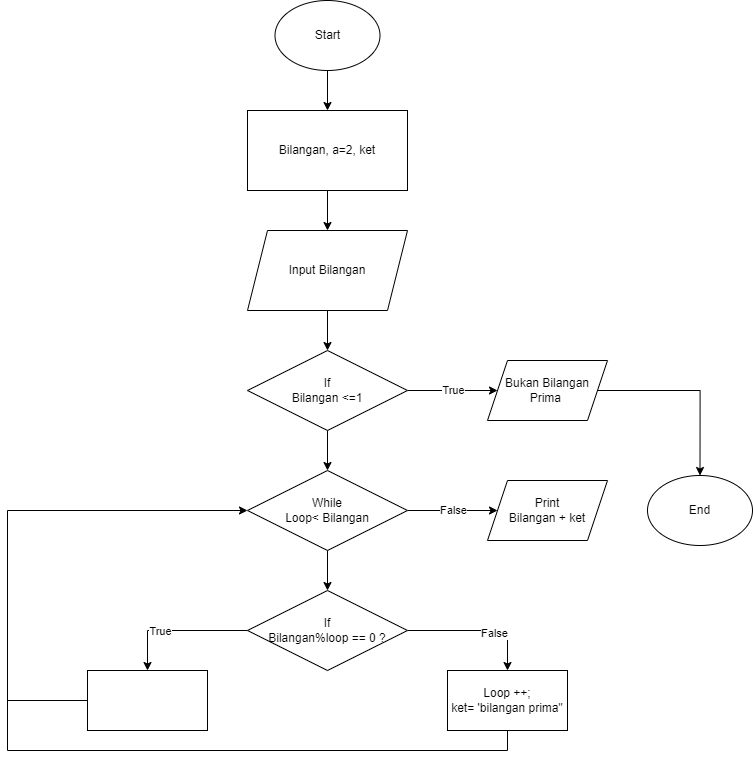

The diagram above was exported from draw.io. Its source (the exported page's mxGraphModel, read from the mxfile embedded in the PNG):
<mxGraphModel dx="1736" dy="786" grid="1" gridSize="10" guides="1" tooltips="1" connect="1" arrows="1" fold="1" page="1" pageScale="1" pageWidth="850" pageHeight="1100" math="0" shadow="0">
  <root>
    <mxCell id="0" />
    <mxCell id="1" parent="0" />
    <mxCell id="AfueexnUvEdtR-wthSDG-25" style="edgeStyle=orthogonalEdgeStyle;rounded=0;orthogonalLoop=1;jettySize=auto;html=1;exitX=0.5;exitY=1;exitDx=0;exitDy=0;entryX=0.5;entryY=0;entryDx=0;entryDy=0;" edge="1" parent="1" source="AfueexnUvEdtR-wthSDG-1" target="AfueexnUvEdtR-wthSDG-2">
      <mxGeometry relative="1" as="geometry" />
    </mxCell>
    <mxCell id="AfueexnUvEdtR-wthSDG-1" value="Start" style="ellipse;whiteSpace=wrap;html=1;" vertex="1" parent="1">
      <mxGeometry x="307.5" y="10" width="105" height="70" as="geometry" />
    </mxCell>
    <mxCell id="AfueexnUvEdtR-wthSDG-8" style="edgeStyle=orthogonalEdgeStyle;rounded=0;orthogonalLoop=1;jettySize=auto;html=1;exitX=0.5;exitY=1;exitDx=0;exitDy=0;entryX=0.5;entryY=0;entryDx=0;entryDy=0;" edge="1" parent="1" source="AfueexnUvEdtR-wthSDG-2" target="AfueexnUvEdtR-wthSDG-4">
      <mxGeometry relative="1" as="geometry" />
    </mxCell>
    <mxCell id="AfueexnUvEdtR-wthSDG-2" value="Bilangan, a=2, ket" style="rounded=0;whiteSpace=wrap;html=1;" vertex="1" parent="1">
      <mxGeometry x="280" y="120" width="160" height="80" as="geometry" />
    </mxCell>
    <mxCell id="AfueexnUvEdtR-wthSDG-9" style="edgeStyle=orthogonalEdgeStyle;rounded=0;orthogonalLoop=1;jettySize=auto;html=1;exitX=0.5;exitY=1;exitDx=0;exitDy=0;entryX=0.5;entryY=0;entryDx=0;entryDy=0;" edge="1" parent="1" source="AfueexnUvEdtR-wthSDG-4" target="AfueexnUvEdtR-wthSDG-6">
      <mxGeometry relative="1" as="geometry" />
    </mxCell>
    <mxCell id="AfueexnUvEdtR-wthSDG-4" value="Input Bilangan" style="shape=parallelogram;perimeter=parallelogramPerimeter;whiteSpace=wrap;html=1;fixedSize=1;" vertex="1" parent="1">
      <mxGeometry x="280" y="240" width="160" height="80" as="geometry" />
    </mxCell>
    <mxCell id="AfueexnUvEdtR-wthSDG-11" style="edgeStyle=orthogonalEdgeStyle;rounded=0;orthogonalLoop=1;jettySize=auto;html=1;exitX=0.5;exitY=1;exitDx=0;exitDy=0;entryX=0.5;entryY=0;entryDx=0;entryDy=0;" edge="1" parent="1" source="AfueexnUvEdtR-wthSDG-5" target="AfueexnUvEdtR-wthSDG-7">
      <mxGeometry relative="1" as="geometry" />
    </mxCell>
    <mxCell id="AfueexnUvEdtR-wthSDG-14" value="False" style="edgeStyle=orthogonalEdgeStyle;rounded=0;orthogonalLoop=1;jettySize=auto;html=1;exitX=1;exitY=0.5;exitDx=0;exitDy=0;entryX=0;entryY=0.5;entryDx=0;entryDy=0;" edge="1" parent="1" source="AfueexnUvEdtR-wthSDG-5" target="AfueexnUvEdtR-wthSDG-13">
      <mxGeometry relative="1" as="geometry" />
    </mxCell>
    <mxCell id="AfueexnUvEdtR-wthSDG-5" value="While&lt;br&gt;Loop&amp;lt; Bilangan" style="rhombus;whiteSpace=wrap;html=1;" vertex="1" parent="1">
      <mxGeometry x="280" y="480" width="160" height="80" as="geometry" />
    </mxCell>
    <mxCell id="AfueexnUvEdtR-wthSDG-10" style="edgeStyle=orthogonalEdgeStyle;rounded=0;orthogonalLoop=1;jettySize=auto;html=1;exitX=0.5;exitY=1;exitDx=0;exitDy=0;entryX=0.5;entryY=0;entryDx=0;entryDy=0;" edge="1" parent="1" source="AfueexnUvEdtR-wthSDG-6" target="AfueexnUvEdtR-wthSDG-5">
      <mxGeometry relative="1" as="geometry" />
    </mxCell>
    <mxCell id="AfueexnUvEdtR-wthSDG-15" value="True" style="edgeStyle=orthogonalEdgeStyle;rounded=0;orthogonalLoop=1;jettySize=auto;html=1;exitX=1;exitY=0.5;exitDx=0;exitDy=0;entryX=0;entryY=0.5;entryDx=0;entryDy=0;" edge="1" parent="1" source="AfueexnUvEdtR-wthSDG-6" target="AfueexnUvEdtR-wthSDG-12">
      <mxGeometry relative="1" as="geometry" />
    </mxCell>
    <mxCell id="AfueexnUvEdtR-wthSDG-6" value="If&lt;br&gt;Bilangan &amp;lt;=1" style="rhombus;whiteSpace=wrap;html=1;" vertex="1" parent="1">
      <mxGeometry x="280" y="360" width="160" height="80" as="geometry" />
    </mxCell>
    <mxCell id="AfueexnUvEdtR-wthSDG-21" style="edgeStyle=orthogonalEdgeStyle;rounded=0;orthogonalLoop=1;jettySize=auto;html=1;exitX=0;exitY=0.5;exitDx=0;exitDy=0;entryX=0.5;entryY=0;entryDx=0;entryDy=0;" edge="1" parent="1" source="AfueexnUvEdtR-wthSDG-7" target="AfueexnUvEdtR-wthSDG-19">
      <mxGeometry relative="1" as="geometry" />
    </mxCell>
    <mxCell id="AfueexnUvEdtR-wthSDG-26" value="True" style="edgeLabel;html=1;align=center;verticalAlign=middle;resizable=0;points=[];" vertex="1" connectable="0" parent="AfueexnUvEdtR-wthSDG-21">
      <mxGeometry x="0.2429" relative="1" as="geometry">
        <mxPoint as="offset" />
      </mxGeometry>
    </mxCell>
    <mxCell id="AfueexnUvEdtR-wthSDG-22" style="edgeStyle=orthogonalEdgeStyle;rounded=0;orthogonalLoop=1;jettySize=auto;html=1;exitX=1;exitY=0.5;exitDx=0;exitDy=0;entryX=0.5;entryY=0;entryDx=0;entryDy=0;" edge="1" parent="1" source="AfueexnUvEdtR-wthSDG-7" target="AfueexnUvEdtR-wthSDG-20">
      <mxGeometry relative="1" as="geometry" />
    </mxCell>
    <mxCell id="AfueexnUvEdtR-wthSDG-27" value="False" style="edgeLabel;html=1;align=center;verticalAlign=middle;resizable=0;points=[];" vertex="1" connectable="0" parent="AfueexnUvEdtR-wthSDG-22">
      <mxGeometry x="0.2143" y="-2" relative="1" as="geometry">
        <mxPoint as="offset" />
      </mxGeometry>
    </mxCell>
    <mxCell id="AfueexnUvEdtR-wthSDG-7" value="If&lt;br&gt;Bilangan%loop == 0 ?" style="rhombus;whiteSpace=wrap;html=1;" vertex="1" parent="1">
      <mxGeometry x="280" y="600" width="160" height="80" as="geometry" />
    </mxCell>
    <mxCell id="AfueexnUvEdtR-wthSDG-18" style="edgeStyle=orthogonalEdgeStyle;rounded=0;orthogonalLoop=1;jettySize=auto;html=1;exitX=1;exitY=0.5;exitDx=0;exitDy=0;entryX=0.5;entryY=0;entryDx=0;entryDy=0;" edge="1" parent="1" source="AfueexnUvEdtR-wthSDG-12" target="AfueexnUvEdtR-wthSDG-17">
      <mxGeometry relative="1" as="geometry" />
    </mxCell>
    <mxCell id="AfueexnUvEdtR-wthSDG-12" value="Bukan Bilangan Prima&amp;nbsp;" style="shape=parallelogram;perimeter=parallelogramPerimeter;whiteSpace=wrap;html=1;fixedSize=1;" vertex="1" parent="1">
      <mxGeometry x="520" y="370" width="120" height="60" as="geometry" />
    </mxCell>
    <mxCell id="AfueexnUvEdtR-wthSDG-13" value="Print&lt;br&gt;Bilangan + ket" style="shape=parallelogram;perimeter=parallelogramPerimeter;whiteSpace=wrap;html=1;fixedSize=1;" vertex="1" parent="1">
      <mxGeometry x="520" y="490" width="120" height="60" as="geometry" />
    </mxCell>
    <mxCell id="AfueexnUvEdtR-wthSDG-17" value="End" style="ellipse;whiteSpace=wrap;html=1;" vertex="1" parent="1">
      <mxGeometry x="680" y="485" width="105" height="70" as="geometry" />
    </mxCell>
    <mxCell id="AfueexnUvEdtR-wthSDG-19" value="" style="rounded=0;whiteSpace=wrap;html=1;" vertex="1" parent="1">
      <mxGeometry x="120" y="680" width="120" height="60" as="geometry" />
    </mxCell>
    <mxCell id="AfueexnUvEdtR-wthSDG-23" style="edgeStyle=orthogonalEdgeStyle;rounded=0;orthogonalLoop=1;jettySize=auto;html=1;exitX=0.5;exitY=1;exitDx=0;exitDy=0;entryX=0;entryY=0.5;entryDx=0;entryDy=0;" edge="1" parent="1" source="AfueexnUvEdtR-wthSDG-20" target="AfueexnUvEdtR-wthSDG-5">
      <mxGeometry relative="1" as="geometry">
        <mxPoint x="80" y="480" as="targetPoint" />
        <Array as="points">
          <mxPoint x="540" y="760" />
          <mxPoint x="40" y="760" />
          <mxPoint x="40" y="520" />
        </Array>
      </mxGeometry>
    </mxCell>
    <mxCell id="AfueexnUvEdtR-wthSDG-20" value="Loop ++;&lt;br&gt;ket= 'bilangan prima&quot;" style="rounded=0;whiteSpace=wrap;html=1;" vertex="1" parent="1">
      <mxGeometry x="480" y="680" width="120" height="60" as="geometry" />
    </mxCell>
    <mxCell id="AfueexnUvEdtR-wthSDG-24" value="" style="endArrow=none;html=1;rounded=0;entryX=0;entryY=0.5;entryDx=0;entryDy=0;" edge="1" parent="1" target="AfueexnUvEdtR-wthSDG-19">
      <mxGeometry width="50" height="50" relative="1" as="geometry">
        <mxPoint x="40" y="710" as="sourcePoint" />
        <mxPoint x="450" y="580" as="targetPoint" />
      </mxGeometry>
    </mxCell>
  </root>
</mxGraphModel>